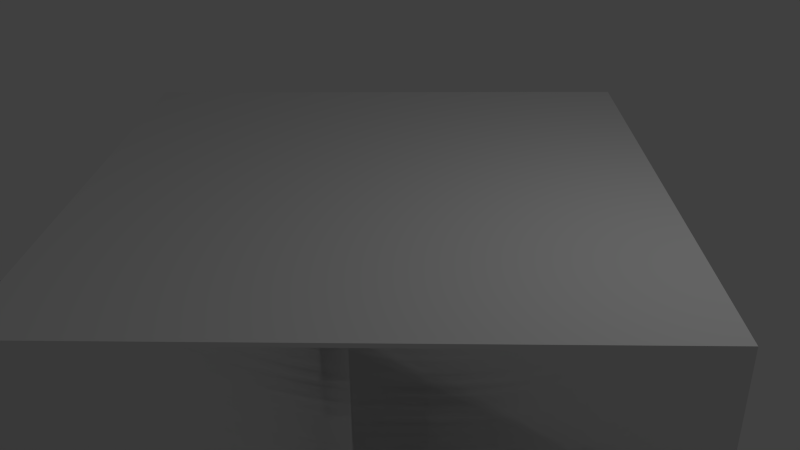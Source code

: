# Source: f_10_10_Ssq_45.blend  (saved by Blender 2.69.0; exported with 4.5.12 LTS)
import bpy
from mathutils import Matrix  # noqa: F401  (used for matrix-valued properties, if any)

bpy.ops.wm.read_factory_settings(use_empty=True)
scene = bpy.context.scene
scene.name = 'Scene'

# ---- collections
col_collection_1 = bpy.data.collections.new('Collection 1'); scene.collection.children.link(col_collection_1)

# ---- materials (node trees are filled in below, after node groups)
mat_material = bpy.data.materials.new('Material')
mat_material.alpha_threshold = 0.0
mat_material.use_transparent_shadow = False
mat_material.roughness = 0.5
mat_material.line_color = (0.0, 0.0, 0.0, 1.0)

# ---- material node trees

# ---- world
world_world = bpy.data.worlds.new('World'); scene.world = world_world
world_world.color = (0.05088, 0.05088, 0.05088)
world_world.use_sun_shadow = False
world_world.sun_shadow_jitter_overblur = 0.0
world_world.cycles.sampling_method = 'MANUAL'
world_world.cycles.sample_map_resolution = 256

# ---- cameras
cam_camera = bpy.data.cameras.new('Camera')
cam_camera.clip_end = 100.0
cam_camera.lens = 35.0
cam_camera.sensor_width = 32.0
cam_camera.sensor_height = 18.0
cam_camera.ortho_scale = 7.314
cam_camera.dof.focus_distance = 0.0
cam_camera.dof.aperture_fstop = 128.0

# ---- lights
light_lamp = bpy.data.lights.new('Lamp', 'POINT')
light_lamp.transmission_factor = 0.0
light_lamp.cutoff_distance = 30.0
light_lamp.energy = 100.0
light_lamp.shadow_buffer_clip_start = 1.001
light_lamp.shadow_soft_size = 0.1
light_lamp.shadow_maximum_resolution = 0.006
light_lamp.use_absolute_resolution = True
light_lamp.cycles.use_multiple_importance_sampling = False

# ---- meshes
me_cube_001 = bpy.data.meshes.new('Cube.001')
me_cube_001.from_pydata([(0.0, -5.0, -1.0), (5.0, 0.0, 1.025), (5.0, 0.0, -1.0), (-5.0, 0.0, -1.0), (-5.0, 0.0, 1.025), (0.0, 5.0, 1.025), (0.0, -5.0, 1.025), (0.0, 5.0, -1.0)], [], [(6, 4, 3, 0), (1, 5, 4, 6), (4, 5, 7, 3), (3, 7, 2, 0), (1, 2, 7, 5), (6, 0, 2, 1)])
me_cube_001.use_remesh_preserve_volume = False
me_cube_001.use_remesh_preserve_attributes = False
me_cube_001.use_mirror_vertex_groups = False
me_cube_001.update()
me_cube = bpy.data.meshes.new('Cube')
me_cube.from_pydata([(0.0, 5.0, -1.0), (-5.0, -4.768e-07, -1.0), (-2.5, -2.5, 0.975), (-3.338e-06, -5.0, 0.975), (5.0, -2.861e-06, 0.975), (5.0, -4.768e-07, -1.0), (2.5, 2.5, 0.975), (0.0, -5.0, -1.0), (2.5, 2.5, -1.0), (-5.0, -2.861e-06, 0.975), (-4.768e-07, 5.0, 0.975), (-2.5, -2.5, -1.0), (-1.907e-06, -2.861e-06, 0.975), (0.0, -4.768e-07, -1.0), (2.5, -2.5, 0.975), (-2.5, 2.5, 0.975), (2.5, -2.5, -1.0), (-2.5, 2.5, -1.0), (-2.45, -2.5, 1.0), (-3.324e-06, -4.95, 1.0), (-1.922e-06, -0.05, 1.0), (2.45, -2.5, 1.0), (-2.5, -2.45, 1.0), (-4.95, -2.861e-06, 1.0), (-0.05, -2.861e-06, 1.0), (-2.5, 2.45, 1.0), (2.45, 2.5, 1.0), (-4.911e-07, 4.95, 1.0), (-1.893e-06, 0.05, 1.0), (-2.45, 2.5, 1.0), (4.95, -2.861e-06, 1.0), (2.5, 2.45, 1.0), (0.05, -2.861e-06, 1.0), (2.5, -2.45, 1.0)], [], [(17, 1, 9, 15), (16, 14, 3, 7), (12, 14, 33, 32), (1, 11, 2, 9), (13, 8, 5, 16), (0, 10, 6, 8), (8, 6, 4, 5), (11, 7, 3, 2), (17, 0, 8, 13), (15, 12, 28, 29), (0, 17, 15, 10), (5, 4, 14, 16), (14, 12, 20, 21), (11, 13, 16, 7), (1, 17, 13, 11), (12, 15, 25, 24), (19, 21, 20, 18), (2, 3, 19, 18), (3, 14, 21, 19), (12, 2, 18, 20), (22, 24, 25, 23), (9, 2, 22, 23), (15, 9, 23, 25), (2, 12, 24, 22), (28, 26, 27, 29), (10, 15, 29, 27), (12, 6, 26, 28), (6, 10, 27, 26), (33, 30, 31, 32), (14, 4, 30, 33), (6, 12, 32, 31), (4, 6, 31, 30)])
_uv = me_cube.uv_layers.new(name='UVMap.001')
_uv.uv.foreach_set('vector', [0.6407, 0.586, 0.6407, 0.422, 0.7323, 0.422, 0.7323, 0.586, 0.8866, 0.586, 0.795, 0.586, 0.795, 0.422, 0.8866, 0.422, 0.3047, 0.3047, 0.3047, 0.578, 0.2818, 0.5551, 0.2818, 0.3275, 0.03136, 0.6407, 0.1953, 0.6407, 0.1953, 0.7323, 0.03136, 0.7323, 0.8047, 0.1953, 0.8047, 0.3593, 0.6407, 0.3593, 0.6407, 0.1953, 0.03136, 0.8866, 0.03136, 0.795, 0.1953, 0.795, 0.1953, 0.8866, 0.1953, 0.8866, 0.1953, 0.795, 0.3593, 0.795, 0.3593, 0.8866, 0.1953, 0.6407, 0.3593, 0.6407, 0.3593, 0.7323, 0.1953, 0.7323, 0.9686, 0.1953, 0.9686, 0.3593, 0.8047, 0.3593, 0.8047, 0.1953, 0.3047, 0.03136, 0.3047, 0.3047, 0.2818, 0.2818, 0.2818, 0.05418, 0.6407, 0.75, 0.6407, 0.586, 0.7323, 0.586, 0.7323, 0.75, 0.8866, 0.75, 0.795, 0.75, 0.795, 0.586, 0.8866, 0.586, 0.3047, 0.578, 0.3047, 0.3047, 0.3275, 0.3275, 0.3275, 0.5551, 0.8047, 0.03136, 0.8047, 0.1953, 0.6407, 0.1953, 0.6407, 0.03136, 0.9686, 0.03136, 0.9686, 0.1953, 0.8047, 0.1953, 0.8047, 0.03136, 0.3047, 0.3047, 0.3047, 0.03136, 0.3275, 0.05418, 0.3275, 0.2818, 0.5551, 0.5551, 0.3275, 0.5551, 0.3275, 0.3275, 0.5551, 0.3275, 0.578, 0.3047, 0.578, 0.578, 0.5551, 0.5551, 0.5551, 0.3275, 0.578, 0.578, 0.3047, 0.578, 0.3275, 0.5551, 0.5551, 0.5551, 0.3047, 0.3047, 0.578, 0.3047, 0.5551, 0.3275, 0.3275, 0.3275, 0.5551, 0.2818, 0.3275, 0.2818, 0.3275, 0.05418, 0.5551, 0.05418, 0.578, 0.03136, 0.578, 0.3047, 0.5551, 0.2818, 0.5551, 0.05418, 0.3047, 0.03136, 0.578, 0.03136, 0.5551, 0.05418, 0.3275, 0.05418, 0.578, 0.3047, 0.3047, 0.3047, 0.3275, 0.2818, 0.5551, 0.2818, 0.2818, 0.2818, 0.05418, 0.2818, 0.05418, 0.05418, 0.2818, 0.05418, 0.03136, 0.03136, 0.3047, 0.03136, 0.2818, 0.05418, 0.05418, 0.05418, 0.3047, 0.3047, 0.03136, 0.3047, 0.05418, 0.2818, 0.2818, 0.2818, 0.03136, 0.3047, 0.03136, 0.03136, 0.05418, 0.05418, 0.05418, 0.2818, 0.2818, 0.5551, 0.05418, 0.5551, 0.05418, 0.3275, 0.2818, 0.3275, 0.3047, 0.578, 0.03136, 0.578, 0.05418, 0.5551, 0.2818, 0.5551, 0.03136, 0.3047, 0.3047, 0.3047, 0.2818, 0.3275, 0.05418, 0.3275, 0.03136, 0.578, 0.03136, 0.3047, 0.05418, 0.3275, 0.05418, 0.5551])
_uv.active_render = True
_uv = me_cube.uv_layers.new(name='UV coord')
_uv.uv.foreach_set('vector', [0.6407, 0.586, 0.6407, 0.422, 0.7323, 0.422, 0.7323, 0.586, 0.8866, 0.586, 0.795, 0.586, 0.795, 0.422, 0.8866, 0.422, 0.3047, 0.3047, 0.3047, 0.578, 0.2818, 0.5551, 0.2818, 0.3275, 0.03136, 0.6407, 0.1953, 0.6407, 0.1953, 0.7323, 0.03136, 0.7323, 0.8047, 0.1953, 0.8047, 0.3593, 0.6407, 0.3593, 0.6407, 0.1953, 0.03136, 0.8866, 0.03136, 0.795, 0.1953, 0.795, 0.1953, 0.8866, 0.1953, 0.8866, 0.1953, 0.795, 0.3593, 0.795, 0.3593, 0.8866, 0.1953, 0.6407, 0.3593, 0.6407, 0.3593, 0.7323, 0.1953, 0.7323, 0.9686, 0.1953, 0.9686, 0.3593, 0.8047, 0.3593, 0.8047, 0.1953, 0.3047, 0.03136, 0.3047, 0.3047, 0.2818, 0.2818, 0.2818, 0.05418, 0.6407, 0.75, 0.6407, 0.586, 0.7323, 0.586, 0.7323, 0.75, 0.8866, 0.75, 0.795, 0.75, 0.795, 0.586, 0.8866, 0.586, 0.3047, 0.578, 0.3047, 0.3047, 0.3275, 0.3275, 0.3275, 0.5551, 0.8047, 0.03136, 0.8047, 0.1953, 0.6407, 0.1953, 0.6407, 0.03136, 0.9686, 0.03136, 0.9686, 0.1953, 0.8047, 0.1953, 0.8047, 0.03136, 0.3047, 0.3047, 0.3047, 0.03136, 0.3275, 0.05418, 0.3275, 0.2818, 0.5551, 0.5551, 0.3275, 0.5551, 0.3275, 0.3275, 0.5551, 0.3275, 0.578, 0.3047, 0.578, 0.578, 0.5551, 0.5551, 0.5551, 0.3275, 0.578, 0.578, 0.3047, 0.578, 0.3275, 0.5551, 0.5551, 0.5551, 0.3047, 0.3047, 0.578, 0.3047, 0.5551, 0.3275, 0.3275, 0.3275, 0.5551, 0.2818, 0.3275, 0.2818, 0.3275, 0.05418, 0.5551, 0.05418, 0.578, 0.03136, 0.578, 0.3047, 0.5551, 0.2818, 0.5551, 0.05418, 0.3047, 0.03136, 0.578, 0.03136, 0.5551, 0.05418, 0.3275, 0.05418, 0.578, 0.3047, 0.3047, 0.3047, 0.3275, 0.2818, 0.5551, 0.2818, 0.2818, 0.2818, 0.05418, 0.2818, 0.05418, 0.05418, 0.2818, 0.05418, 0.03136, 0.03136, 0.3047, 0.03136, 0.2818, 0.05418, 0.05418, 0.05418, 0.3047, 0.3047, 0.03136, 0.3047, 0.05418, 0.2818, 0.2818, 0.2818, 0.03136, 0.3047, 0.03136, 0.03136, 0.05418, 0.05418, 0.05418, 0.2818, 0.2818, 0.5551, 0.05418, 0.5551, 0.05418, 0.3275, 0.2818, 0.3275, 0.3047, 0.578, 0.03136, 0.578, 0.05418, 0.5551, 0.2818, 0.5551, 0.03136, 0.3047, 0.3047, 0.3047, 0.2818, 0.3275, 0.05418, 0.3275, 0.03136, 0.578, 0.03136, 0.3047, 0.05418, 0.3275, 0.05418, 0.5551])
me_cube.materials.append(mat_material)
me_cube.use_remesh_preserve_volume = False
me_cube.use_remesh_preserve_attributes = False
me_cube.use_mirror_vertex_groups = False
me_cube.update()

# ---- objects
ob_ucx_f_10x10_ssq_45 = bpy.data.objects.new('UCX_f_10x10_Ssq_45', me_cube_001)
ob_f_10x10_ssq_45 = bpy.data.objects.new('f_10x10_Ssq_45', me_cube)
ob_lamp = bpy.data.objects.new('Lamp', light_lamp)
ob_camera = bpy.data.objects.new('Camera', cam_camera)

# ---- transforms, parenting, visibility, modifiers, constraints
ob_ucx_f_10x10_ssq_45.location = (0.0, 0.0, 0.0)
ob_ucx_f_10x10_ssq_45.hide_viewport = True
ob_ucx_f_10x10_ssq_45.lineart.crease_threshold = 0.0
ob_f_10x10_ssq_45.location = (0.0, 0.0, 0.0)
ob_f_10x10_ssq_45.lock_rotations_4d = False
ob_f_10x10_ssq_45.empty_display_type = 'ARROWS'
ob_f_10x10_ssq_45.lineart.crease_threshold = 0.0
ob_lamp.location = (4.076, 1.005, 5.904)
ob_lamp.rotation_euler = (0.6503, 0.05522, 1.866)
ob_lamp.lock_rotations_4d = False
ob_lamp.empty_display_type = 'ARROWS'
ob_lamp.color = (0.0, 0.0, 0.0, 0.0)
ob_lamp.hide_viewport = True
ob_lamp.lineart.crease_threshold = 0.0
ob_camera.location = (7.481, -6.508, 5.344)
ob_camera.rotation_euler = (1.109, 0.01082, 0.8149)
ob_camera.lock_rotations_4d = False
ob_camera.empty_display_type = 'ARROWS'
ob_camera.color = (0.0, 0.0, 0.0, 0.0)
ob_camera.hide_viewport = True
ob_camera.display_type = 'WIRE'
ob_camera.lineart.crease_threshold = 0.0

# ---- collection membership
col_collection_1.objects.link(ob_ucx_f_10x10_ssq_45)
col_collection_1.objects.link(ob_f_10x10_ssq_45)
col_collection_1.objects.link(ob_lamp)
col_collection_1.objects.link(ob_camera)

# ---- scene / render settings (as saved in the file)
scene.camera = ob_camera
scene.frame_start = 1; scene.frame_end = 250; scene.frame_set(1)
scene.render.engine = 'BLENDER_EEVEE_NEXT'
scene.render.image_settings.compression = 90
scene.render.resolution_percentage = 50
scene.render.dither_intensity = 0.0
scene.cycles.use_denoising = False
scene.cycles.samples = 10
scene.cycles.sampling_pattern = 'TABULATED_SOBOL'
scene.cycles.light_sampling_threshold = 0.0
scene.cycles.use_adaptive_sampling = False
scene.cycles.use_light_tree = False
scene.cycles.blur_glossy = 0.0
scene.cycles.volume_bounces = 1
scene.cycles.pixel_filter_type = 'GAUSSIAN'
scene.cycles.sample_clamp_indirect = 0.0
scene.view_settings.view_transform = 'Standard'
bpy.context.view_layer.update()
